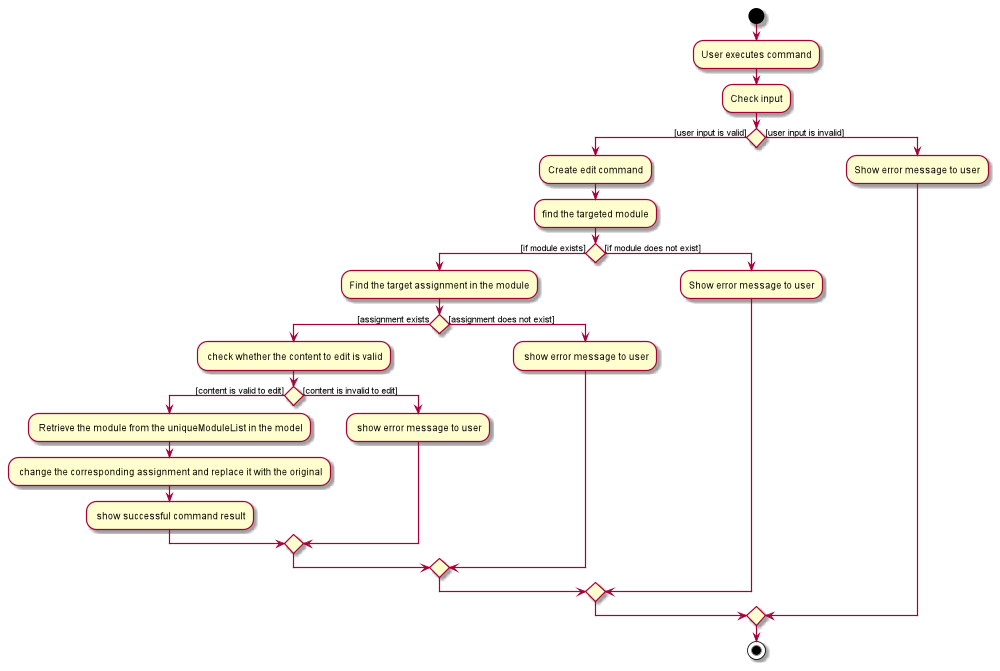

The diagram above was rendered by PlantUML. Its source (embedded in the PNG):
@startuml
start
:User executes command;
:Check input;
if() then ([user input is valid])
    :Create edit command;
    :find the targeted module;
    if() then ([if module exists])
        :Find the target assignment in the module;
        if() then ([assignment exists)
            : check whether the content to edit is valid;
            if () then ([content is valid to edit])
                : Retrieve the module from the uniqueModuleList in the model;
                : change the corresponding assignment and replace it with the original;
                : show successful command result;
            else([content is invalid to edit])
                : show error message to user;
            endif

        else([assignment does not exist])
            : show error message to user;
        endif

    else([if module does not exist])
        :Show error message to user;
    endif
else([user input is invalid])
    :Show error message to user;
endif
stop
@enduml